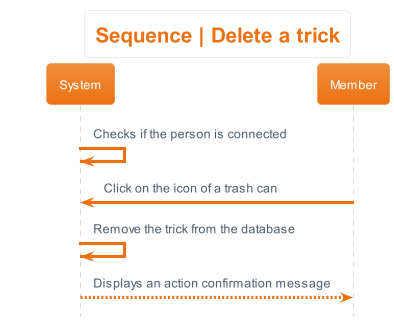

The diagram above was rendered by PlantUML. Its source (embedded in the PNG):
@startuml sequence__delete_trick
hide footbox
skinparam actorStyle awesome
!theme aws-orange
skinparam backgroundcolor White

'Titre'
title Sequence | Delete a trick

'Déroulement'
System -> System : Checks if the person is connected
Member -> System : Click on the icon of a trash can
System -> System : Remove the trick from the database
System --> Member: Displays an action confirmation message
@enduml